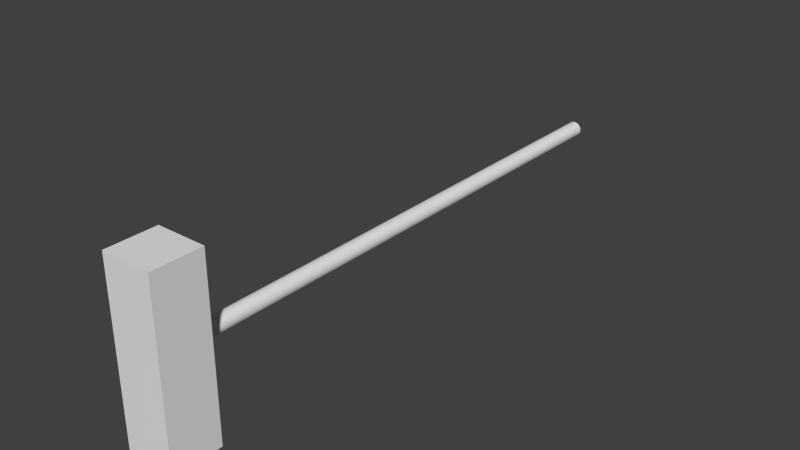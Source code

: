 # Source: maze.blend  (saved by Blender 2.74.0; exported with 4.5.12 LTS)
import bpy
from mathutils import Matrix  # noqa: F401  (used for matrix-valued properties, if any)

bpy.ops.wm.read_factory_settings(use_empty=True)
scene = bpy.context.scene
scene.name = 'Scene'

# ---- collections
col_collection_1 = bpy.data.collections.new('Collection 1'); scene.collection.children.link(col_collection_1)

# ---- world
world_world = bpy.data.worlds.new('World'); scene.world = world_world
world_world.color = (0.05088, 0.05088, 0.05088)
world_world.use_sun_shadow = False
world_world.sun_shadow_jitter_overblur = 0.0
world_world.cycles.sampling_method = 'MANUAL'
world_world.cycles.sample_map_resolution = 256

# ---- meshes
me_cube_001 = bpy.data.meshes.new('Cube.001')
me_cube_001.from_pydata([(-0.9972, -10.61, -1.012), (-0.9972, -10.61, 0.9885), (-0.9972, -8.613, -1.012), (-0.9972, -8.613, 0.9885), (1.003, -10.61, -1.012), (1.003, -10.61, 0.9885), (1.003, -8.613, -1.012), (1.003, -8.613, 0.9885), (-0.000355, 12.92, 0.09064), (-0.000355, -10.52, 0.09064), (0.06091, 12.92, 0.08893), (0.06091, -10.52, 0.08893), (0.1198, 12.92, 0.08385), (0.1198, -10.52, 0.08385), (0.1741, 12.92, 0.07561), (0.1741, -10.52, 0.07561), (0.2217, 12.92, 0.06452), (0.2217, -10.52, 0.06452), (0.2608, 12.92, 0.051), (0.2608, -10.52, 0.051), (0.2898, 12.92, 0.03558), (0.2898, -10.52, 0.03558), (0.3076, 12.92, 0.01884), (0.3076, -10.52, 0.01885), (0.3137, 12.92, 0.001442), (0.3137, -10.52, 0.001443), (0.3076, 12.92, -0.01596), (0.3076, -10.52, -0.01596), (0.2898, 12.92, -0.03269), (0.2898, -10.52, -0.03269), (0.2608, 12.92, -0.04812), (0.2608, -10.52, -0.04811), (0.2217, 12.92, -0.06163), (0.2217, -10.52, -0.06163), (0.1741, 12.92, -0.07273), (0.1741, -10.52, -0.07273), (0.1198, 12.92, -0.08097), (0.1198, -10.52, -0.08097), (0.06091, 12.92, -0.08605), (0.06091, -10.52, -0.08604), (-0.0003551, 12.92, -0.08776), (-0.0003551, -10.52, -0.08776), (-0.06162, 12.92, -0.08605), (-0.06162, -10.52, -0.08604), (-0.1205, 12.92, -0.08097), (-0.1205, -10.52, -0.08097), (-0.1748, 12.92, -0.07273), (-0.1748, -10.52, -0.07273), (-0.2224, 12.92, -0.06163), (-0.2224, -10.52, -0.06163), (-0.2615, 12.92, -0.04812), (-0.2615, -10.52, -0.04811), (-0.2905, 12.92, -0.03269), (-0.2905, -10.52, -0.03269), (-0.3084, 12.92, -0.01596), (-0.3084, -10.52, -0.01596), (-0.3144, 12.92, 0.001442), (-0.3144, -10.52, 0.001443), (-0.3084, 12.92, 0.01884), (-0.3084, -10.52, 0.01885), (-0.2905, 12.92, 0.03558), (-0.2905, -10.52, 0.03558), (-0.2615, 12.92, 0.051), (-0.2615, -10.52, 0.051), (-0.2224, 12.92, 0.06452), (-0.2224, -10.52, 0.06452), (-0.1748, 12.92, 0.07561), (-0.1748, -10.52, 0.07561), (-0.1205, 12.92, 0.08385), (-0.1205, -10.52, 0.08385), (-0.06162, 12.92, 0.08893), (-0.06162, -10.52, 0.08893)], [], [(1, 3, 2, 0), (3, 7, 6, 2), (7, 5, 4, 6), (5, 1, 0, 4), (0, 2, 6, 4), (5, 7, 3, 1), (8, 9, 11, 10), (10, 11, 13, 12), (12, 13, 15, 14), (14, 15, 17, 16), (16, 17, 19, 18), (18, 19, 21, 20), (20, 21, 23, 22), (22, 23, 25, 24), (24, 25, 27, 26), (26, 27, 29, 28), (28, 29, 31, 30), (30, 31, 33, 32), (32, 33, 35, 34), (34, 35, 37, 36), (36, 37, 39, 38), (38, 39, 41, 40), (40, 41, 43, 42), (42, 43, 45, 44), (44, 45, 47, 46), (46, 47, 49, 48), (48, 49, 51, 50), (50, 51, 53, 52), (52, 53, 55, 54), (54, 55, 57, 56), (56, 57, 59, 58), (58, 59, 61, 60), (60, 61, 63, 62), (62, 63, 65, 64), (64, 65, 67, 66), (66, 67, 69, 68), (11, 9, 71, 69, 67, 65, 63, 61, 59, 57, 55, 53, 51, 49, 47, 45, 43, 41, 39, 37, 35, 33, 31, 29, 27, 25, 23, 21, 19, 17, 15, 13), (70, 71, 9, 8), (68, 69, 71, 70), (8, 10, 12, 14, 16, 18, 20, 22, 24, 26, 28, 30, 32, 34, 36, 38, 40, 42, 44, 46, 48, 50, 52, 54, 56, 58, 60, 62, 64, 66, 68, 70)])
me_cube_001.use_remesh_preserve_volume = False
me_cube_001.use_remesh_preserve_attributes = False
me_cube_001.use_mirror_vertex_groups = False
me_cube_001.update()

# ---- objects
ob_maze = bpy.data.objects.new('maze', me_cube_001)

# ---- transforms, parenting, visibility, modifiers, constraints
ob_maze.location = (0.000355, -1.202, -0.005079)
ob_maze.scale = (1.0, 1.0, 3.52)
ob_maze.lineart.crease_threshold = 0.0

# ---- collection membership
col_collection_1.objects.link(ob_maze)

# ---- scene / render settings (as saved in the file)
scene.frame_start = 1; scene.frame_end = 250; scene.frame_set(1)
scene.render.engine = 'BLENDER_EEVEE_NEXT'
scene.render.resolution_percentage = 50
scene.render.dither_intensity = 0.0
scene.cycles.use_denoising = False
scene.cycles.samples = 10
scene.cycles.sampling_pattern = 'TABULATED_SOBOL'
scene.cycles.light_sampling_threshold = 0.0
scene.cycles.use_adaptive_sampling = False
scene.cycles.use_light_tree = False
scene.cycles.blur_glossy = 0.0
scene.cycles.pixel_filter_type = 'GAUSSIAN'
scene.cycles.sample_clamp_indirect = 0.0
scene.view_settings.view_transform = 'Standard'
bpy.context.view_layer.update()

# ---- added for rendering (the .blend has no active camera and no usable light): camera, sun
cam_auto = bpy.data.cameras.new('AutoCamera')
cam_auto.lens = 50.0
cam_auto.sensor_width = 36.0
cam_auto.clip_end = 1000.0
ob_auto_camera = bpy.data.objects.new('AutoCamera', cam_auto)
scene.collection.objects.link(ob_auto_camera)
ob_auto_camera.location = (22.8054, -27.4112, 18.196)
ob_auto_camera.rotation_euler = (1.09748, -7.21219e-08, 0.694738)
scene.camera = ob_auto_camera
light_auto_sun = bpy.data.lights.new('AutoSun', 'SUN')
light_auto_sun.energy = 3.0
light_auto_sun.angle = 0.0523599
ob_auto_sun = bpy.data.objects.new('AutoSun', light_auto_sun)
scene.collection.objects.link(ob_auto_sun)
ob_auto_sun.rotation_euler = (0.872665, 0.174533, 0.523599)
bpy.context.view_layer.update()
